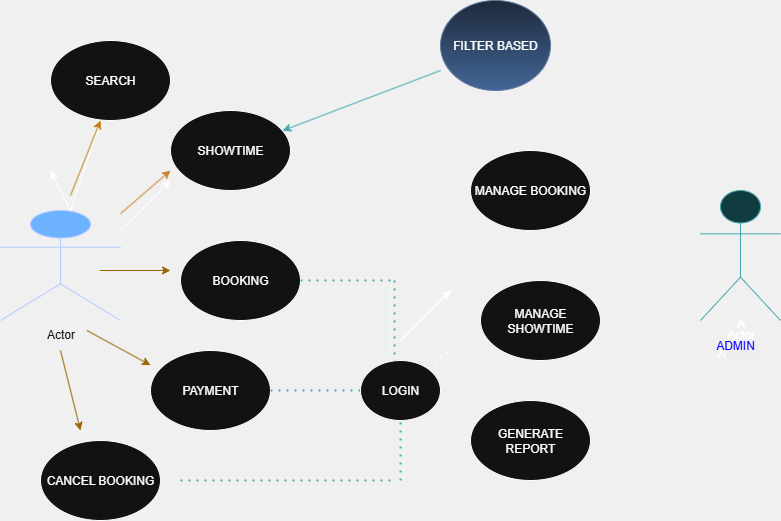

The diagram above was exported from draw.io. Its source (the exported page's mxGraphModel, read from the mxfile embedded in the PNG):
<mxGraphModel dx="1426" dy="777" grid="1" gridSize="10" guides="1" tooltips="1" connect="1" arrows="1" fold="1" page="1" pageScale="1" pageWidth="850" pageHeight="1100" background="light-dark(#ffffff, #f0f0f0)" math="0" shadow="0">
  <root>
    <mxCell id="0" />
    <mxCell id="1" parent="0" />
    <mxCell id="FYPHotDYk6SKGBVOcr2F-7" value="Actor" style="shape=umlActor;verticalLabelPosition=bottom;verticalAlign=top;html=1;outlineConnect=0;fillColor=#0050ef;fontColor=#ffffff;strokeColor=#001DBC;" vertex="1" parent="1">
      <mxGeometry x="40" y="300" width="120" height="110" as="geometry" />
    </mxCell>
    <mxCell id="FYPHotDYk6SKGBVOcr2F-8" value="SEARCH" style="ellipse;whiteSpace=wrap;html=1;" vertex="1" parent="1">
      <mxGeometry x="90" y="130" width="120" height="80" as="geometry" />
    </mxCell>
    <mxCell id="FYPHotDYk6SKGBVOcr2F-9" value="SHOWTIME" style="ellipse;whiteSpace=wrap;html=1;" vertex="1" parent="1">
      <mxGeometry x="210" y="200" width="120" height="80" as="geometry" />
    </mxCell>
    <mxCell id="FYPHotDYk6SKGBVOcr2F-10" value="BOOKING" style="ellipse;whiteSpace=wrap;html=1;" vertex="1" parent="1">
      <mxGeometry x="220" y="330" width="120" height="80" as="geometry" />
    </mxCell>
    <mxCell id="FYPHotDYk6SKGBVOcr2F-11" value="PAYMENT" style="ellipse;whiteSpace=wrap;html=1;" vertex="1" parent="1">
      <mxGeometry x="190" y="440" width="120" height="80" as="geometry" />
    </mxCell>
    <mxCell id="FYPHotDYk6SKGBVOcr2F-12" value="CANCEL BOOKING" style="ellipse;whiteSpace=wrap;html=1;" vertex="1" parent="1">
      <mxGeometry x="80" y="530" width="120" height="80" as="geometry" />
    </mxCell>
    <mxCell id="FYPHotDYk6SKGBVOcr2F-13" value="" style="endArrow=none;html=1;rounded=0;" edge="1" parent="1">
      <mxGeometry width="50" height="50" relative="1" as="geometry">
        <mxPoint x="440" y="430" as="sourcePoint" />
        <mxPoint x="490" y="380" as="targetPoint" />
      </mxGeometry>
    </mxCell>
    <mxCell id="FYPHotDYk6SKGBVOcr2F-14" value="" style="endArrow=classic;startArrow=classic;html=1;rounded=0;" edge="1" parent="1">
      <mxGeometry width="50" height="50" relative="1" as="geometry">
        <mxPoint x="90" y="260" as="sourcePoint" />
        <mxPoint x="140" y="210" as="targetPoint" />
        <Array as="points">
          <mxPoint x="110" y="300" />
        </Array>
      </mxGeometry>
    </mxCell>
    <mxCell id="FYPHotDYk6SKGBVOcr2F-16" value="" style="endArrow=classic;html=1;rounded=0;" edge="1" parent="1">
      <mxGeometry width="50" height="50" relative="1" as="geometry">
        <mxPoint x="440" y="430" as="sourcePoint" />
        <mxPoint x="490" y="380" as="targetPoint" />
      </mxGeometry>
    </mxCell>
    <mxCell id="FYPHotDYk6SKGBVOcr2F-18" value="" style="endArrow=classic;html=1;rounded=0;fillColor=#f0a30a;strokeColor=#BD7000;" edge="1" parent="1">
      <mxGeometry width="50" height="50" relative="1" as="geometry">
        <mxPoint x="110" y="285" as="sourcePoint" />
        <mxPoint x="140" y="210" as="targetPoint" />
      </mxGeometry>
    </mxCell>
    <mxCell id="FYPHotDYk6SKGBVOcr2F-19" value="" style="endArrow=classic;html=1;rounded=0;fillColor=#fad7ac;strokeColor=#b46504;" edge="1" parent="1" source="FYPHotDYk6SKGBVOcr2F-7">
      <mxGeometry width="50" height="50" relative="1" as="geometry">
        <mxPoint x="160" y="310" as="sourcePoint" />
        <mxPoint x="210" y="260" as="targetPoint" />
      </mxGeometry>
    </mxCell>
    <mxCell id="FYPHotDYk6SKGBVOcr2F-21" value="" style="endArrow=classic;html=1;rounded=0;" edge="1" parent="1">
      <mxGeometry width="50" height="50" relative="1" as="geometry">
        <mxPoint x="160" y="320" as="sourcePoint" />
        <mxPoint x="210" y="270" as="targetPoint" />
      </mxGeometry>
    </mxCell>
    <mxCell id="FYPHotDYk6SKGBVOcr2F-22" value="" style="endArrow=classic;html=1;rounded=0;fillColor=#ffcd28;gradientColor=#ffa500;strokeColor=#d79b00;" edge="1" parent="1">
      <mxGeometry width="50" height="50" relative="1" as="geometry">
        <mxPoint x="139.29" y="360" as="sourcePoint" />
        <mxPoint x="210.00067811865475" y="360" as="targetPoint" />
      </mxGeometry>
    </mxCell>
    <mxCell id="FYPHotDYk6SKGBVOcr2F-23" value="" style="endArrow=classic;html=1;rounded=0;fillColor=#ffcd28;gradientColor=#ffa500;strokeColor=#d79b00;" edge="1" parent="1">
      <mxGeometry width="50" height="50" relative="1" as="geometry">
        <mxPoint x="126.44" y="420" as="sourcePoint" />
        <mxPoint x="190.00256204779788" y="454.67048838970777" as="targetPoint" />
      </mxGeometry>
    </mxCell>
    <mxCell id="FYPHotDYk6SKGBVOcr2F-24" value="" style="endArrow=classic;html=1;rounded=0;fillColor=#ffcd28;gradientColor=#ffa500;strokeColor=#d79b00;" edge="1" parent="1">
      <mxGeometry width="50" height="50" relative="1" as="geometry">
        <mxPoint x="100" y="440" as="sourcePoint" />
        <mxPoint x="120" y="520" as="targetPoint" />
      </mxGeometry>
    </mxCell>
    <mxCell id="FYPHotDYk6SKGBVOcr2F-25" value="FILTER BASED" style="ellipse;whiteSpace=wrap;html=1;fillColor=#dae8fc;gradientColor=#7ea6e0;strokeColor=#6c8ebf;" vertex="1" parent="1">
      <mxGeometry x="480" y="90" width="110" height="90" as="geometry" />
    </mxCell>
    <mxCell id="FYPHotDYk6SKGBVOcr2F-26" value="MANAGE BOOKING" style="ellipse;whiteSpace=wrap;html=1;" vertex="1" parent="1">
      <mxGeometry x="510" y="240" width="120" height="80" as="geometry" />
    </mxCell>
    <mxCell id="FYPHotDYk6SKGBVOcr2F-27" value="MANAGE SHOWTIME" style="ellipse;whiteSpace=wrap;html=1;" vertex="1" parent="1">
      <mxGeometry x="520" y="370" width="120" height="80" as="geometry" />
    </mxCell>
    <mxCell id="FYPHotDYk6SKGBVOcr2F-28" value="GENERATE REPORT" style="ellipse;whiteSpace=wrap;html=1;" vertex="1" parent="1">
      <mxGeometry x="510" y="490" width="120" height="80" as="geometry" />
    </mxCell>
    <mxCell id="FYPHotDYk6SKGBVOcr2F-29" value="" style="endArrow=none;dashed=1;html=1;dashPattern=1 3;strokeWidth=2;rounded=0;" edge="1" parent="1" source="FYPHotDYk6SKGBVOcr2F-38">
      <mxGeometry width="50" height="50" relative="1" as="geometry">
        <mxPoint x="440" y="490" as="sourcePoint" />
        <mxPoint x="490" y="440" as="targetPoint" />
      </mxGeometry>
    </mxCell>
    <mxCell id="FYPHotDYk6SKGBVOcr2F-32" value="" style="endArrow=classic;html=1;rounded=0;fillColor=#b0e3e6;strokeColor=#0e8088;" edge="1" parent="1" target="FYPHotDYk6SKGBVOcr2F-9">
      <mxGeometry width="50" height="50" relative="1" as="geometry">
        <mxPoint x="480" y="160" as="sourcePoint" />
        <mxPoint x="430" y="200" as="targetPoint" />
      </mxGeometry>
    </mxCell>
    <mxCell id="FYPHotDYk6SKGBVOcr2F-33" value="" style="endArrow=none;dashed=1;html=1;dashPattern=1 3;strokeWidth=2;rounded=0;fillColor=#b0e3e6;strokeColor=#0e8088;exitX=1;exitY=0.5;exitDx=0;exitDy=0;" edge="1" parent="1" source="FYPHotDYk6SKGBVOcr2F-10">
      <mxGeometry width="50" height="50" relative="1" as="geometry">
        <mxPoint x="360" y="390" as="sourcePoint" />
        <mxPoint x="430" y="370" as="targetPoint" />
      </mxGeometry>
    </mxCell>
    <mxCell id="FYPHotDYk6SKGBVOcr2F-34" value="" style="endArrow=none;dashed=1;html=1;dashPattern=1 3;strokeWidth=2;rounded=0;" edge="1" parent="1">
      <mxGeometry width="50" height="50" relative="1" as="geometry">
        <mxPoint x="430" y="440" as="sourcePoint" />
        <mxPoint x="430" y="370" as="targetPoint" />
      </mxGeometry>
    </mxCell>
    <mxCell id="FYPHotDYk6SKGBVOcr2F-35" value="" style="endArrow=none;dashed=1;html=1;dashPattern=1 3;strokeWidth=2;rounded=0;fillColor=#b0e3e6;strokeColor=#0e8088;exitX=0.425;exitY=0.033;exitDx=0;exitDy=0;exitPerimeter=0;" edge="1" parent="1" source="FYPHotDYk6SKGBVOcr2F-38">
      <mxGeometry width="50" height="50" relative="1" as="geometry">
        <mxPoint x="430" y="430" as="sourcePoint" />
        <mxPoint x="434" y="370" as="targetPoint" />
        <Array as="points" />
      </mxGeometry>
    </mxCell>
    <mxCell id="FYPHotDYk6SKGBVOcr2F-36" value="" style="endArrow=none;dashed=1;html=1;dashPattern=1 3;strokeWidth=2;rounded=0;fillColor=#b0e3e6;strokeColor=#0e8088;exitX=1;exitY=0.5;exitDx=0;exitDy=0;" edge="1" parent="1" source="FYPHotDYk6SKGBVOcr2F-11">
      <mxGeometry width="50" height="50" relative="1" as="geometry">
        <mxPoint x="350" y="520" as="sourcePoint" />
        <mxPoint x="400" y="480" as="targetPoint" />
      </mxGeometry>
    </mxCell>
    <mxCell id="FYPHotDYk6SKGBVOcr2F-37" value="" style="endArrow=none;dashed=1;html=1;dashPattern=1 3;strokeWidth=2;rounded=0;fillColor=#b0e3e6;strokeColor=#0e8088;" edge="1" parent="1">
      <mxGeometry width="50" height="50" relative="1" as="geometry">
        <mxPoint x="220" y="570" as="sourcePoint" />
        <mxPoint x="430" y="570" as="targetPoint" />
      </mxGeometry>
    </mxCell>
    <mxCell id="FYPHotDYk6SKGBVOcr2F-39" value="" style="endArrow=none;dashed=1;html=1;dashPattern=1 3;strokeWidth=2;rounded=0;" edge="1" parent="1" target="FYPHotDYk6SKGBVOcr2F-38">
      <mxGeometry width="50" height="50" relative="1" as="geometry">
        <mxPoint x="440" y="490" as="sourcePoint" />
        <mxPoint x="490" y="440" as="targetPoint" />
      </mxGeometry>
    </mxCell>
    <mxCell id="FYPHotDYk6SKGBVOcr2F-38" value="LOGIN" style="ellipse;whiteSpace=wrap;html=1;" vertex="1" parent="1">
      <mxGeometry x="400" y="450" width="80" height="60" as="geometry" />
    </mxCell>
    <mxCell id="FYPHotDYk6SKGBVOcr2F-40" value="" style="endArrow=none;dashed=1;html=1;dashPattern=1 3;strokeWidth=2;rounded=0;fillColor=#b0e3e6;strokeColor=#0e8088;entryX=0.5;entryY=1;entryDx=0;entryDy=0;" edge="1" parent="1" target="FYPHotDYk6SKGBVOcr2F-38">
      <mxGeometry width="50" height="50" relative="1" as="geometry">
        <mxPoint x="440" y="570" as="sourcePoint" />
        <mxPoint x="460" y="530" as="targetPoint" />
      </mxGeometry>
    </mxCell>
    <mxCell id="FYPHotDYk6SKGBVOcr2F-41" value="Actor" style="shape=umlActor;verticalLabelPosition=bottom;verticalAlign=top;html=1;outlineConnect=0;fillColor=#b0e3e6;strokeColor=#0e8088;" vertex="1" parent="1">
      <mxGeometry x="740" y="280" width="80" height="130" as="geometry" />
    </mxCell>
    <mxCell id="FYPHotDYk6SKGBVOcr2F-42" value="A" style="text;html=1;align=center;verticalAlign=middle;resizable=0;points=[];autosize=1;strokeColor=none;fillColor=none;" vertex="1" parent="1">
      <mxGeometry x="765" y="398" width="30" height="30" as="geometry" />
    </mxCell>
    <mxCell id="FYPHotDYk6SKGBVOcr2F-43" value="&lt;div style=&quot;text-align: justify;&quot;&gt;&lt;span style=&quot;background-color: transparent; color: light-dark(rgb(0, 0, 0), rgb(255, 255, 255));&quot;&gt;A&lt;/span&gt;&lt;span style=&quot;background-color: transparent;&quot;&gt;&lt;font color=&quot;rgba(0, 0, 0, 0)&quot;&gt;ADMIN&lt;/font&gt;&lt;/span&gt;&lt;/div&gt;" style="text;html=1;align=center;verticalAlign=middle;resizable=0;points=[];autosize=1;strokeColor=none;fillColor=none;" vertex="1" parent="1">
      <mxGeometry x="745" y="428" width="70" height="30" as="geometry" />
    </mxCell>
    <mxCell id="FYPHotDYk6SKGBVOcr2F-44" value="&lt;font style=&quot;color: light-dark(rgb(0, 0, 0), rgb(0, 0, 255));&quot;&gt;ADMIN&lt;/font&gt;" style="text;html=1;align=center;verticalAlign=middle;whiteSpace=wrap;rounded=0;" vertex="1" parent="1">
      <mxGeometry x="745" y="420" width="60" height="30" as="geometry" />
    </mxCell>
  </root>
</mxGraphModel>